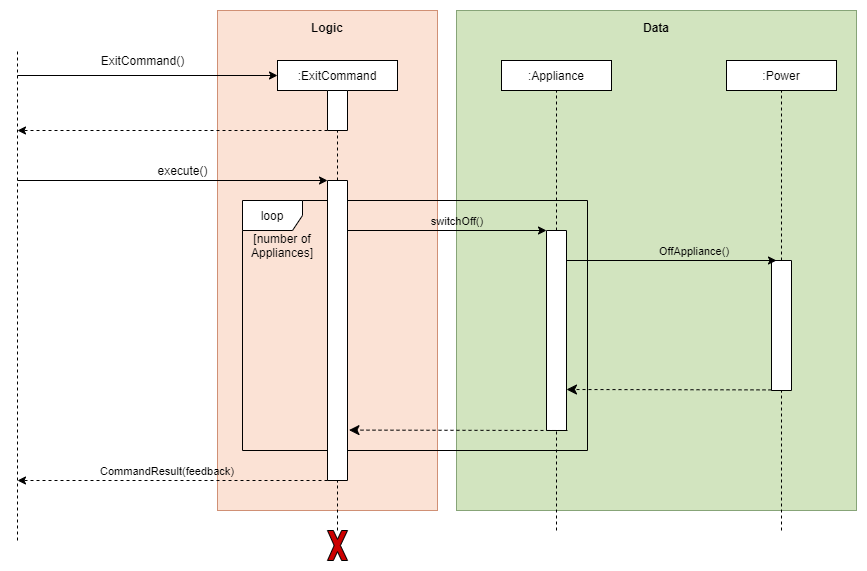

The diagram above was exported from draw.io. Its source (the exported page's mxGraphModel, read from the mxfile embedded in the PNG):
<mxGraphModel dx="963" dy="2070" grid="1" gridSize="10" guides="1" tooltips="1" connect="1" arrows="1" fold="1" page="1" pageScale="1" pageWidth="850" pageHeight="1100" math="0" shadow="0">
  <root>
    <mxCell id="0" />
    <mxCell id="1" parent="0" />
    <mxCell id="2" value="" style="group;strokeColor=#36393d;fillColor=#B6D17C;opacity=65;" vertex="1" connectable="0" parent="1">
      <mxGeometry x="459" y="-340" width="400" height="500" as="geometry" />
    </mxCell>
    <mxCell id="3" value="" style="group" vertex="1" connectable="0" parent="2">
      <mxGeometry width="400" height="500" as="geometry" />
    </mxCell>
    <mxCell id="4" value="" style="rounded=0;whiteSpace=wrap;html=1;fillColor=#d5e8d4;strokeColor=#82b366;opacity=50;" vertex="1" parent="3">
      <mxGeometry width="400" height="500" as="geometry" />
    </mxCell>
    <mxCell id="5" value="&lt;b&gt;Data&lt;/b&gt;" style="text;html=1;strokeColor=none;fillColor=none;align=center;verticalAlign=middle;whiteSpace=wrap;rounded=0;opacity=50;" vertex="1" parent="3">
      <mxGeometry x="156.75675675675672" y="8.333333333333334" width="86.48648648648648" height="16.666666666666668" as="geometry" />
    </mxCell>
    <mxCell id="6" value="&lt;font style=&quot;font-size: 11px&quot;&gt;OffAppliance()&lt;/font&gt;" style="text;html=1;strokeColor=none;fillColor=none;align=center;verticalAlign=middle;whiteSpace=wrap;rounded=0;" vertex="1" parent="3">
      <mxGeometry x="219.04761904761904" y="230" width="38.09523809523809" height="20" as="geometry" />
    </mxCell>
    <mxCell id="7" value="" style="group;fillColor=#fff2cc;opacity=65;strokeColor=#d6b656;" vertex="1" connectable="0" parent="1">
      <mxGeometry x="220" y="-340" width="220" height="500" as="geometry" />
    </mxCell>
    <mxCell id="8" value="" style="rounded=0;whiteSpace=wrap;html=1;fillColor=#f8cecc;strokeColor=#b85450;opacity=50;" vertex="1" parent="7">
      <mxGeometry width="219.99999999999997" height="500" as="geometry" />
    </mxCell>
    <mxCell id="9" value="&lt;b&gt;Logic&lt;/b&gt;" style="text;html=1;strokeColor=none;fillColor=none;align=center;verticalAlign=middle;whiteSpace=wrap;rounded=0;opacity=50;" vertex="1" parent="7">
      <mxGeometry x="81.75675675675676" y="8.333333333333334" width="56.48648648648649" height="16.666666666666668" as="geometry" />
    </mxCell>
    <mxCell id="10" value="loop" style="shape=umlFrame;whiteSpace=wrap;html=1;" vertex="1" parent="1">
      <mxGeometry x="245" y="-150" width="345" height="250" as="geometry" />
    </mxCell>
    <mxCell id="11" value="" style="endArrow=none;dashed=1;html=1;entryX=1;entryY=0.5;entryDx=0;entryDy=0;exitX=0;exitY=0.5;exitDx=0;exitDy=0;" edge="1" source="14" target="28" parent="1">
      <mxGeometry width="50" height="50" relative="1" as="geometry">
        <mxPoint x="200" y="440" as="sourcePoint" />
        <mxPoint x="200" y="-290" as="targetPoint" />
      </mxGeometry>
    </mxCell>
    <mxCell id="12" value="" style="endArrow=none;dashed=1;html=1;entryX=0.5;entryY=1;entryDx=0;entryDy=0;" edge="1" source="28" target="13" parent="1">
      <mxGeometry width="50" height="50" relative="1" as="geometry">
        <mxPoint x="200" y="370" as="sourcePoint" />
        <mxPoint x="410" y="-40" as="targetPoint" />
      </mxGeometry>
    </mxCell>
    <mxCell id="13" value=":ExitCommand" style="rounded=0;whiteSpace=wrap;html=1;" vertex="1" parent="1">
      <mxGeometry x="280" y="-290" width="120" height="30" as="geometry" />
    </mxCell>
    <mxCell id="14" value="" style="rounded=0;whiteSpace=wrap;html=1;direction=south;" vertex="1" parent="1">
      <mxGeometry x="330" y="-170" width="20" height="300" as="geometry" />
    </mxCell>
    <mxCell id="15" value="" style="endArrow=classic;html=1;entryX=0;entryY=0.5;entryDx=0;entryDy=0;" edge="1" target="13" parent="1">
      <mxGeometry width="50" height="50" relative="1" as="geometry">
        <mxPoint x="20" y="-275" as="sourcePoint" />
        <mxPoint x="140" y="-300" as="targetPoint" />
      </mxGeometry>
    </mxCell>
    <mxCell id="16" value="" style="endArrow=classic;html=1;dashed=1;exitX=1;exitY=1;exitDx=0;exitDy=0;" edge="1" source="28" parent="1">
      <mxGeometry width="50" height="50" relative="1" as="geometry">
        <mxPoint x="185" y="-220" as="sourcePoint" />
        <mxPoint x="20" y="-220" as="targetPoint" />
      </mxGeometry>
    </mxCell>
    <mxCell id="17" value="" style="endArrow=none;dashed=1;html=1;" edge="1" parent="1">
      <mxGeometry width="50" height="50" relative="1" as="geometry">
        <mxPoint x="20" y="190" as="sourcePoint" />
        <mxPoint x="20" y="-300" as="targetPoint" />
      </mxGeometry>
    </mxCell>
    <mxCell id="18" value="ExitCommand()" style="text;html=1;align=center;verticalAlign=middle;resizable=0;points=[];autosize=1;" vertex="1" parent="1">
      <mxGeometry x="95" y="-300" width="100" height="20" as="geometry" />
    </mxCell>
    <mxCell id="19" value="" style="endArrow=classic;html=1;entryX=0;entryY=1;entryDx=0;entryDy=0;" edge="1" target="14" parent="1">
      <mxGeometry width="50" height="50" relative="1" as="geometry">
        <mxPoint x="20" y="-170" as="sourcePoint" />
        <mxPoint x="190" y="-169.99999999999932" as="targetPoint" />
      </mxGeometry>
    </mxCell>
    <mxCell id="20" value="execute()" style="text;html=1;align=center;verticalAlign=middle;resizable=0;points=[];autosize=1;" vertex="1" parent="1">
      <mxGeometry x="150" y="-190" width="70" height="20" as="geometry" />
    </mxCell>
    <mxCell id="21" value="" style="endArrow=classic;html=1;exitX=1;exitY=1;exitDx=0;exitDy=0;dashed=1;verticalAlign=bottom;" edge="1" source="14" parent="1">
      <mxGeometry x="-0.0323" width="50" height="50" relative="1" as="geometry">
        <mxPoint x="190" y="419.9999999999993" as="sourcePoint" />
        <mxPoint x="20" y="130" as="targetPoint" />
        <mxPoint as="offset" />
      </mxGeometry>
    </mxCell>
    <mxCell id="22" style="edgeStyle=orthogonalEdgeStyle;rounded=0;orthogonalLoop=1;jettySize=auto;html=1;exitX=0.5;exitY=1;exitDx=0;exitDy=0;dashed=1;" edge="1" parent="1">
      <mxGeometry relative="1" as="geometry">
        <mxPoint x="130" y="-60" as="sourcePoint" />
        <mxPoint x="130" y="-60" as="targetPoint" />
      </mxGeometry>
    </mxCell>
    <mxCell id="23" value="" style="endArrow=none;dashed=1;html=1;entryX=0.5;entryY=1;entryDx=0;entryDy=0;" edge="1" parent="1">
      <mxGeometry width="50" height="50" relative="1" as="geometry">
        <mxPoint x="534" y="-110" as="sourcePoint" />
        <mxPoint x="534" y="-110" as="targetPoint" />
      </mxGeometry>
    </mxCell>
    <mxCell id="24" value=":Appliance" style="rounded=0;whiteSpace=wrap;html=1;" vertex="1" parent="1">
      <mxGeometry x="504" y="-290" width="110" height="30" as="geometry" />
    </mxCell>
    <mxCell id="25" value="" style="endArrow=none;dashed=1;html=1;entryX=0.5;entryY=1;entryDx=0;entryDy=0;" edge="1" source="26" target="24" parent="1">
      <mxGeometry width="50" height="50" relative="1" as="geometry">
        <mxPoint x="754" y="370" as="sourcePoint" />
        <mxPoint x="369" y="40" as="targetPoint" />
      </mxGeometry>
    </mxCell>
    <mxCell id="26" value="" style="rounded=0;whiteSpace=wrap;html=1;direction=south;" vertex="1" parent="1">
      <mxGeometry x="549" y="-120" width="20" height="200" as="geometry" />
    </mxCell>
    <mxCell id="27" value="" style="endArrow=none;dashed=1;html=1;entryX=1;entryY=0.5;entryDx=0;entryDy=0;" edge="1" target="26" parent="1">
      <mxGeometry width="50" height="50" relative="1" as="geometry">
        <mxPoint x="559" y="180" as="sourcePoint" />
        <mxPoint x="754" y="360" as="targetPoint" />
      </mxGeometry>
    </mxCell>
    <mxCell id="28" value="" style="rounded=0;whiteSpace=wrap;html=1;direction=south;" vertex="1" parent="1">
      <mxGeometry x="330" y="-260" width="20" height="40" as="geometry" />
    </mxCell>
    <mxCell id="29" value="" style="endArrow=none;dashed=1;html=1;entryX=1;entryY=0.5;entryDx=0;entryDy=0;" edge="1" source="30" target="14" parent="1">
      <mxGeometry width="50" height="50" relative="1" as="geometry">
        <mxPoint x="340" y="255" as="sourcePoint" />
        <mxPoint x="690" y="40" as="targetPoint" />
      </mxGeometry>
    </mxCell>
    <mxCell id="30" value="" style="verticalLabelPosition=bottom;verticalAlign=top;html=1;shape=mxgraph.basic.x;fillColor=#CC0000;" vertex="1" parent="1">
      <mxGeometry x="330" y="180" width="20" height="30" as="geometry" />
    </mxCell>
    <mxCell id="31" value="" style="endArrow=classic;html=1;entryX=0;entryY=1;entryDx=0;entryDy=0;verticalAlign=bottom;" edge="1" target="26" parent="1">
      <mxGeometry x="0.0909" y="10" width="50" height="50" relative="1" as="geometry">
        <mxPoint x="350" y="-120" as="sourcePoint" />
        <mxPoint x="440" y="-120" as="targetPoint" />
        <mxPoint as="offset" />
      </mxGeometry>
    </mxCell>
    <mxCell id="32" value="" style="html=1;verticalAlign=bottom;endArrow=classic;dashed=1;endSize=8;fontSize=10;fontColor=#000000;entryX=0.832;entryY=-0.074;entryDx=0;entryDy=0;entryPerimeter=0;endFill=1;" edge="1" target="14" parent="1">
      <mxGeometry relative="1" as="geometry">
        <mxPoint x="570" y="80" as="sourcePoint" />
        <mxPoint x="490" y="80" as="targetPoint" />
      </mxGeometry>
    </mxCell>
    <mxCell id="33" value="[number of Appliances]" style="text;html=1;strokeColor=none;fillColor=none;align=center;verticalAlign=middle;whiteSpace=wrap;rounded=0;" vertex="1" parent="1">
      <mxGeometry x="226" y="-140" width="118" height="70" as="geometry" />
    </mxCell>
    <mxCell id="34" value=":Power" style="rounded=0;whiteSpace=wrap;html=1;" vertex="1" parent="1">
      <mxGeometry x="729" y="-290" width="110" height="30" as="geometry" />
    </mxCell>
    <mxCell id="35" value="" style="endArrow=none;dashed=1;html=1;entryX=0.5;entryY=1;entryDx=0;entryDy=0;" edge="1" parent="1">
      <mxGeometry width="50" height="50" relative="1" as="geometry">
        <mxPoint x="759" y="-110" as="sourcePoint" />
        <mxPoint x="759" y="-110" as="targetPoint" />
      </mxGeometry>
    </mxCell>
    <mxCell id="36" value="" style="endArrow=none;dashed=1;html=1;entryX=0.5;entryY=1;entryDx=0;entryDy=0;" edge="1" source="37" parent="1">
      <mxGeometry width="50" height="50" relative="1" as="geometry">
        <mxPoint x="979" y="370" as="sourcePoint" />
        <mxPoint x="784" y="-260" as="targetPoint" />
      </mxGeometry>
    </mxCell>
    <mxCell id="37" value="" style="rounded=0;whiteSpace=wrap;html=1;direction=south;" vertex="1" parent="1">
      <mxGeometry x="774" y="-90" width="20" height="130" as="geometry" />
    </mxCell>
    <mxCell id="38" value="" style="endArrow=none;dashed=1;html=1;entryX=1;entryY=0.5;entryDx=0;entryDy=0;" edge="1" target="37" parent="1">
      <mxGeometry width="50" height="50" relative="1" as="geometry">
        <mxPoint x="784" y="180" as="sourcePoint" />
        <mxPoint x="979" y="360" as="targetPoint" />
      </mxGeometry>
    </mxCell>
    <mxCell id="39" value="" style="endArrow=classic;html=1;entryX=0;entryY=1;entryDx=0;entryDy=0;verticalAlign=bottom;" edge="1" parent="1">
      <mxGeometry width="50" height="50" relative="1" as="geometry">
        <mxPoint x="569" y="-90" as="sourcePoint" />
        <mxPoint x="779" y="-90" as="targetPoint" />
      </mxGeometry>
    </mxCell>
    <mxCell id="40" value="" style="html=1;verticalAlign=bottom;endArrow=classic;dashed=1;endSize=8;fontSize=10;fontColor=#000000;endFill=1;" edge="1" parent="1">
      <mxGeometry relative="1" as="geometry">
        <mxPoint x="774" y="39.40000000000009" as="sourcePoint" />
        <mxPoint x="569" y="39" as="targetPoint" />
      </mxGeometry>
    </mxCell>
    <mxCell id="41" value="&lt;font style=&quot;font-size: 11px&quot;&gt;switchOff()&lt;/font&gt;" style="text;html=1;strokeColor=none;fillColor=none;align=center;verticalAlign=middle;whiteSpace=wrap;rounded=0;" vertex="1" parent="1">
      <mxGeometry x="440" y="-140" width="40" height="20" as="geometry" />
    </mxCell>
    <mxCell id="42" value="&lt;font style=&quot;font-size: 11px&quot;&gt;CommandResult(feedback)&lt;/font&gt;" style="text;html=1;strokeColor=none;fillColor=none;align=center;verticalAlign=middle;whiteSpace=wrap;rounded=0;" vertex="1" parent="1">
      <mxGeometry x="150" y="110" width="40" height="20" as="geometry" />
    </mxCell>
  </root>
</mxGraphModel>